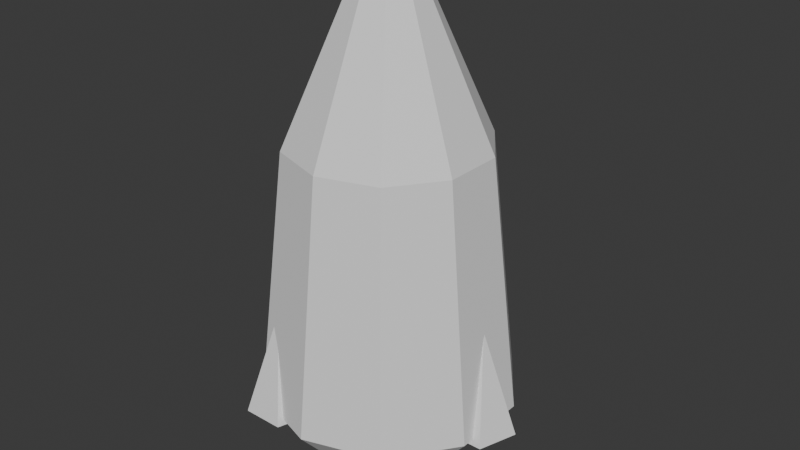 # Source: crystal_4.blend  (saved by Blender 5.2.44; exported with 4.5.12 LTS)
import bpy
from mathutils import Matrix  # noqa: F401  (used for matrix-valued properties, if any)

bpy.ops.wm.read_factory_settings(use_empty=True)
scene = bpy.context.scene
scene.name = 'Scene'

# ---- collections
col_collection = bpy.data.collections.new('Collection'); scene.collection.children.link(col_collection)

# ---- world
world_world = bpy.data.worlds.new('World'); scene.world = world_world
world_world.use_nodes = True; world_world.node_tree.nodes.clear()
_N = world_world.node_tree.nodes; _L = world_world.node_tree.links
n0 = _N.new('ShaderNodeOutputWorld'); n0.name = 'World Output'; n0.location = (200, 100)
n1 = _N.new('ShaderNodeBackground'); n1.name = 'Background'; n1.location = (-200, 100)
n1.inputs[0].default_value = (0.05088, 0.05088, 0.05088, 1.0)
_L.new(n1.outputs[0], n0.inputs[0])
n0.is_active_output = True
world_world.color = (0.05088, 0.05088, 0.05088)
world_world.sun_shadow_jitter_overblur = 0.0

# ---- meshes
me_cone = bpy.data.meshes.new('Cone')
me_cone.from_pydata([(0.0, 1.1, -1.0), (0.0, 0.85, 1.2), (0.6466, 0.8899, -1.0), (0.4996, 0.6877, 1.2), (1.046, 0.3399, -1.0), (0.8084, 0.2627, 1.2), (1.046, -0.3399, -1.0), (0.8084, -0.2627, 1.2), (0.6466, -0.8899, -1.0), (0.4996, -0.6877, 1.2), (0.0, -1.1, -1.0), (0.0, -0.85, 1.2), (-0.6466, -0.8899, -1.0), (-0.4996, -0.6877, 1.2), (-1.046, -0.3399, -1.0), (-0.8084, -0.2627, 1.2), (-1.046, 0.3399, -1.0), (-0.8084, 0.2627, 1.2), (-0.6466, 0.8899, -1.0), (-0.4996, 0.6877, 1.2), (0.0, 0.85, 1.2), (0.0, 0.18, 2.7), (0.4996, 0.6877, 1.2), (0.1058, 0.1456, 2.7), (0.8084, 0.2627, 1.2), (0.1712, 0.05562, 2.7), (0.8084, -0.2627, 1.2), (0.1712, -0.05562, 2.7), (0.4996, -0.6877, 1.2), (0.1058, -0.1456, 2.7), (0.0, -0.85, 1.2), (0.0, -0.18, 2.7), (-0.4996, -0.6877, 1.2), (-0.1058, -0.1456, 2.7), (-0.8084, -0.2627, 1.2), (-0.1712, -0.05562, 2.7), (-0.8084, 0.2627, 1.2), (-0.1712, 0.05562, 2.7), (-0.4996, 0.6877, 1.2), (-0.1058, 0.1456, 2.7), (0.0, 0.5, -1.7), (0.0, 1.1, -1.0), (0.2939, 0.4045, -1.7), (0.6466, 0.8899, -1.0), (0.4755, 0.1545, -1.7), (1.046, 0.3399, -1.0), (0.4755, -0.1545, -1.7), (1.046, -0.3399, -1.0), (0.2939, -0.4045, -1.7), (0.6466, -0.8899, -1.0), (0.0, -0.5, -1.7), (0.0, -1.1, -1.0), (-0.2939, -0.4045, -1.7), (-0.6466, -0.8899, -1.0), (-0.4755, -0.1545, -1.7), (-1.046, -0.3399, -1.0), (-0.4755, 0.1545, -1.7), (-1.046, 0.3399, -1.0), (-0.2939, 0.4045, -1.7), (-0.6466, 0.8899, -1.0), (0.95, 0.3, -1.05), (1.235, 0.09271, -1.05), (1.126, -0.2427, -1.05), (0.7737, -0.2427, -1.05), (0.6647, 0.09271, -1.05), (0.95, 0.0, -0.15), (-0.475, 1.123, -1.05), (-0.1897, 0.9154, -1.05), (-0.2987, 0.58, -1.05), (-0.6513, 0.58, -1.05), (-0.7603, 0.9154, -1.05), (-0.475, 0.8227, -0.15), (-0.475, -0.5227, -1.05), (-0.1897, -0.73, -1.05), (-0.2987, -1.065, -1.05), (-0.6513, -1.065, -1.05), (-0.7603, -0.73, -1.05), (-0.475, -0.8227, -0.15)], [], [(1, 2, 0), (3, 4, 2), (5, 6, 4), (7, 8, 6), (9, 10, 8), (11, 12, 10), (13, 14, 12), (15, 16, 14), (17, 9, 5), (17, 18, 16), (19, 0, 18), (6, 14, 18), (21, 22, 20), (22, 25, 24), (25, 26, 24), (27, 28, 26), (29, 30, 28), (31, 32, 30), (32, 35, 34), (35, 36, 34), (37, 29, 25), (37, 38, 36), (39, 20, 38), (26, 30, 34), (41, 42, 40), (43, 44, 42), (45, 46, 44), (46, 49, 48), (49, 50, 48), (51, 52, 50), (53, 54, 52), (55, 56, 54), (57, 49, 45), (56, 59, 58), (59, 40, 58), (46, 54, 58), (60, 65, 61), (61, 65, 62), (62, 65, 63), (61, 62, 63), (63, 65, 64), (64, 65, 60), (66, 71, 67), (67, 71, 68), (68, 71, 69), (67, 68, 69), (69, 71, 70), (70, 71, 66), (72, 77, 73), (73, 77, 74), (74, 77, 75), (73, 74, 75), (75, 77, 76), (76, 77, 72), (1, 3, 2), (3, 5, 4), (5, 7, 6), (7, 9, 8), (9, 11, 10), (11, 13, 12), (13, 15, 14), (15, 17, 16), (5, 3, 1), (1, 19, 17), (17, 15, 13), (13, 11, 9), (9, 7, 5), (5, 1, 17), (17, 13, 9), (17, 19, 18), (19, 1, 0), (18, 0, 2), (2, 4, 6), (6, 8, 10), (10, 12, 6), (12, 14, 6), (14, 16, 18), (18, 2, 6), (21, 23, 22), (22, 23, 25), (25, 27, 26), (27, 29, 28), (29, 31, 30), (31, 33, 32), (32, 33, 35), (35, 37, 36), (25, 23, 21), (21, 39, 37), (37, 35, 33), (33, 31, 29), (29, 27, 25), (25, 21, 37), (37, 33, 29), (37, 39, 38), (39, 21, 20), (38, 20, 22), (22, 24, 26), (26, 28, 30), (30, 32, 34), (34, 36, 38), (38, 22, 34), (22, 26, 34), (41, 43, 42), (43, 45, 44), (45, 47, 46), (46, 47, 49), (49, 51, 50), (51, 53, 52), (53, 55, 54), (55, 57, 56), (45, 43, 41), (41, 59, 45), (59, 57, 45), (57, 55, 53), (53, 51, 57), (51, 49, 57), (49, 47, 45), (56, 57, 59), (59, 41, 40), (58, 40, 42), (42, 44, 58), (44, 46, 58), (46, 48, 50), (50, 52, 54), (54, 56, 58), (46, 50, 54), (64, 60, 63), (60, 61, 63), (70, 66, 69), (66, 67, 69), (76, 72, 75), (72, 73, 75)])
_uv = me_cone.uv_layers.new(name='UVMap')
_uv.uv.foreach_set('vector', [0.09174, 0.02172, 0.1532, 0.3106, 0.06694, 0.3035, 0.1584, 0.02723, 0.2331, 0.3035, 0.1532, 0.3106, 0.2202, 0.02172, 0.2762, 0.2848, 0.2331, 0.3035, 0.02272, 0.3252, 0.06827, 0.6186, 0.007322, 0.6049, 0.06981, 0.3358, 0.1548, 0.6186, 0.06827, 0.6186, 0.1367, 0.3358, 0.2339, 0.6049, 0.1548, 0.6186, 0.6125, 0.3068, 0.6555, 0.6002, 0.5764, 0.5865, 0.6736, 0.3173, 0.742, 0.6002, 0.6555, 0.6002, 0.3308, 0.6272, 0.5002, 0.7503, 0.3955, 0.8263, 0.7405, 0.3173, 0.803, 0.5865, 0.742, 0.6002, 0.04568, 0.007322, 0.06694, 0.3035, 0.007322, 0.2848, 0.3426, 0.03452, 0.5617, 0.1937, 0.4263, 0.2921, 0.167, 0.6397, 0.1043, 0.8423, 0.04459, 0.8122, 0.1043, 0.8423, 0.1922, 0.65, 0.1636, 0.8604, 0.1922, 0.65, 0.1999, 0.8596, 0.1636, 0.8604, 0.8862, 0.3068, 0.8647, 0.5181, 0.8176, 0.5075, 0.8962, 0.309, 0.9316, 0.5181, 0.8647, 0.5181, 0.9103, 0.309, 0.9927, 0.5075, 0.9316, 0.5181, 0.8003, 0.8156, 0.8827, 0.617, 0.8614, 0.8261, 0.8827, 0.617, 0.9283, 0.8261, 0.8614, 0.8261, 0.8261, 0.5372, 0.8619, 0.5632, 0.8398, 0.5793, 0.8968, 0.617, 0.9754, 0.8156, 0.9283, 0.8261, 0.1591, 0.6332, 0.04459, 0.8122, 0.007322, 0.7815, 0.681, 0.6148, 0.7857, 0.6908, 0.7457, 0.8139, 0.3426, 0.5644, 0.3647, 0.4692, 0.3883, 0.5015, 0.2909, 0.4932, 0.3647, 0.4292, 0.3647, 0.4692, 0.2909, 0.4052, 0.3883, 0.3968, 0.3647, 0.4292, 0.3883, 0.3968, 0.4263, 0.3068, 0.4263, 0.3844, 0.4263, 0.3068, 0.4643, 0.3968, 0.4263, 0.3844, 0.51, 0.334, 0.4879, 0.4292, 0.4643, 0.3968, 0.5617, 0.4052, 0.4879, 0.4692, 0.4879, 0.4292, 0.5617, 0.4932, 0.4644, 0.5015, 0.4879, 0.4692, 0.5764, 0.1057, 0.8472, 0.1057, 0.7955, 0.2649, 0.4644, 0.5015, 0.4263, 0.5916, 0.4263, 0.5139, 0.4263, 0.5916, 0.3883, 0.5015, 0.4263, 0.5139, 0.3883, 0.3968, 0.4879, 0.4692, 0.4263, 0.5139, 0.2311, 0.7477, 0.2757, 0.6332, 0.2757, 0.756, 0.8003, 0.9405, 0.8615, 0.8408, 0.817, 0.9552, 0.817, 0.9552, 0.8615, 0.8408, 0.8615, 0.9635, 0.3777, 0.9148, 0.3508, 0.8779, 0.3777, 0.8409, 0.5148, 0.7206, 0.5594, 0.6062, 0.5594, 0.729, 0.2145, 0.733, 0.2757, 0.6332, 0.2311, 0.7477, 0.2311, 0.8851, 0.2757, 0.7707, 0.2757, 0.8934, 0.8761, 0.9405, 0.9373, 0.8408, 0.8928, 0.9552, 0.8928, 0.9552, 0.9373, 0.8408, 0.9373, 0.9635, 0.6613, 0.9093, 0.6613, 0.8636, 0.7047, 0.8495, 0.2909, 0.9616, 0.3135, 0.8409, 0.3362, 0.9616, 0.2145, 0.8704, 0.2757, 0.7707, 0.2311, 0.8851, 0.8785, 0.1217, 0.9231, 0.007322, 0.9231, 0.1301, 0.8619, 0.2445, 0.9231, 0.1447, 0.8785, 0.2592, 0.8785, 0.2592, 0.9231, 0.1447, 0.9231, 0.2675, 0.6198, 0.9234, 0.5764, 0.9093, 0.5764, 0.8636, 0.5148, 0.8664, 0.5148, 0.7437, 0.5594, 0.8581, 0.8619, 0.1071, 0.9231, 0.007322, 0.8785, 0.1217, 0.09174, 0.02172, 0.1584, 0.02723, 0.1532, 0.3106, 0.1584, 0.02723, 0.2202, 0.02172, 0.2331, 0.3035, 0.2202, 0.02172, 0.2535, 0.007322, 0.2762, 0.2848, 0.02272, 0.3252, 0.06981, 0.3358, 0.06827, 0.6186, 0.06981, 0.3358, 0.1367, 0.3358, 0.1548, 0.6186, 0.1367, 0.3358, 0.1978, 0.3252, 0.2339, 0.6049, 0.6125, 0.3068, 0.6736, 0.3173, 0.6555, 0.6002, 0.6736, 0.3173, 0.7405, 0.3173, 0.742, 0.6002, 0.3955, 0.8263, 0.3308, 0.8053, 0.2909, 0.7503, 0.2909, 0.7503, 0.2909, 0.6823, 0.3308, 0.6272, 0.3308, 0.6272, 0.3955, 0.6062, 0.4602, 0.6272, 0.4602, 0.6272, 0.5002, 0.6823, 0.5002, 0.7503, 0.5002, 0.7503, 0.4602, 0.8053, 0.3955, 0.8263, 0.3955, 0.8263, 0.2909, 0.7503, 0.3308, 0.6272, 0.3308, 0.6272, 0.4602, 0.6272, 0.5002, 0.7503, 0.7405, 0.3173, 0.7876, 0.3068, 0.803, 0.5865, 0.04568, 0.007322, 0.09174, 0.02172, 0.06694, 0.3035, 0.4263, 0.2921, 0.3426, 0.2649, 0.2909, 0.1937, 0.2909, 0.1937, 0.2909, 0.1057, 0.3426, 0.03452, 0.3426, 0.03452, 0.4263, 0.007322, 0.51, 0.03452, 0.51, 0.03452, 0.5617, 0.1057, 0.3426, 0.03452, 0.5617, 0.1057, 0.5617, 0.1937, 0.3426, 0.03452, 0.5617, 0.1937, 0.51, 0.2649, 0.4263, 0.2921, 0.4263, 0.2921, 0.2909, 0.1937, 0.3426, 0.03452, 0.167, 0.6397, 0.1796, 0.6461, 0.1043, 0.8423, 0.1043, 0.8423, 0.1796, 0.6461, 0.1922, 0.65, 0.1922, 0.65, 0.1999, 0.6498, 0.1999, 0.8596, 0.8862, 0.3068, 0.8962, 0.309, 0.8647, 0.5181, 0.8962, 0.309, 0.9103, 0.309, 0.9316, 0.5181, 0.9103, 0.309, 0.9233, 0.3068, 0.9927, 0.5075, 0.8003, 0.8156, 0.8697, 0.6148, 0.8827, 0.617, 0.8827, 0.617, 0.8968, 0.617, 0.9283, 0.8261, 0.8398, 0.5793, 0.8261, 0.5749, 0.8176, 0.5632, 0.8176, 0.5632, 0.8176, 0.5488, 0.8261, 0.5372, 0.8261, 0.5372, 0.8398, 0.5327, 0.8535, 0.5372, 0.8535, 0.5372, 0.8619, 0.5488, 0.8619, 0.5632, 0.8619, 0.5632, 0.8535, 0.5749, 0.8398, 0.5793, 0.8398, 0.5793, 0.8176, 0.5632, 0.8261, 0.5372, 0.8261, 0.5372, 0.8535, 0.5372, 0.8619, 0.5632, 0.8968, 0.617, 0.9068, 0.6148, 0.9754, 0.8156, 0.1591, 0.6332, 0.167, 0.6397, 0.04459, 0.8122, 0.6164, 0.8139, 0.5764, 0.7588, 0.5764, 0.6908, 0.5764, 0.6908, 0.6164, 0.6358, 0.681, 0.6148, 0.681, 0.6148, 0.7457, 0.6358, 0.7857, 0.6908, 0.7857, 0.6908, 0.7857, 0.7588, 0.7457, 0.8139, 0.7457, 0.8139, 0.681, 0.8349, 0.6164, 0.8139, 0.6164, 0.8139, 0.5764, 0.6908, 0.7457, 0.8139, 0.5764, 0.6908, 0.681, 0.6148, 0.7457, 0.8139, 0.3426, 0.5644, 0.2909, 0.4932, 0.3647, 0.4692, 0.2909, 0.4932, 0.2909, 0.4052, 0.3647, 0.4292, 0.2909, 0.4052, 0.3426, 0.334, 0.3883, 0.3968, 0.3883, 0.3968, 0.3426, 0.334, 0.4263, 0.3068, 0.4263, 0.3068, 0.51, 0.334, 0.4643, 0.3968, 0.51, 0.334, 0.5617, 0.4052, 0.4879, 0.4292, 0.5617, 0.4052, 0.5617, 0.4932, 0.4879, 0.4692, 0.5617, 0.4932, 0.51, 0.5644, 0.4644, 0.5015, 0.7955, 0.2649, 0.7118, 0.2921, 0.6281, 0.2649, 0.6281, 0.2649, 0.5764, 0.1937, 0.7955, 0.2649, 0.5764, 0.1937, 0.5764, 0.1057, 0.7955, 0.2649, 0.5764, 0.1057, 0.6281, 0.03452, 0.7118, 0.007322, 0.7118, 0.007322, 0.7955, 0.03452, 0.5764, 0.1057, 0.7955, 0.03452, 0.8472, 0.1057, 0.5764, 0.1057, 0.8472, 0.1057, 0.8472, 0.1937, 0.7955, 0.2649, 0.4644, 0.5015, 0.51, 0.5644, 0.4263, 0.5916, 0.4263, 0.5916, 0.3426, 0.5644, 0.3883, 0.5015, 0.4263, 0.5139, 0.3883, 0.5015, 0.3647, 0.4692, 0.3647, 0.4692, 0.3647, 0.4292, 0.4263, 0.5139, 0.3647, 0.4292, 0.3883, 0.3968, 0.4263, 0.5139, 0.3883, 0.3968, 0.4263, 0.3844, 0.4643, 0.3968, 0.4643, 0.3968, 0.4879, 0.4292, 0.4879, 0.4692, 0.4879, 0.4692, 0.4644, 0.5015, 0.4263, 0.5139, 0.3883, 0.3968, 0.4643, 0.3968, 0.4879, 0.4692, 0.4211, 0.8551, 0.4211, 0.9007, 0.3777, 0.8409, 0.4211, 0.9007, 0.3777, 0.9148, 0.3777, 0.8409, 0.7315, 0.8865, 0.7047, 0.9234, 0.7047, 0.8495, 0.7047, 0.9234, 0.6613, 0.9093, 0.7047, 0.8495, 0.6198, 0.8495, 0.6466, 0.8865, 0.5764, 0.8636, 0.6466, 0.8865, 0.6198, 0.9234, 0.5764, 0.8636])
me_cone.update()

# ---- objects
ob_asset = bpy.data.objects.new('asset', me_cone)

# ---- transforms, parenting, visibility, modifiers, constraints
ob_asset.location = (0.0, 0.0, 0.0)

# ---- collection membership
col_collection.objects.link(ob_asset)

# ---- scene / render settings (as saved in the file)
scene.frame_start = 1; scene.frame_end = 250; scene.frame_set(1)
scene.render.engine = 'BLENDER_EEVEE_NEXT'
scene.render.bake_bias = 0.0
scene.render.bake_samples = 0
scene.render.compositor_device = 'GPU'
scene.eevee.use_volume_custom_range = False
scene.eevee.fast_gi_thickness_near = 0.1
scene.eevee.fast_gi_thickness_far = 0.0
scene.eevee.ray_tracing_options.screen_trace_thickness = 0.1
bpy.context.view_layer.update()

# ---- added for rendering (the .blend has no active camera and no usable light): camera, sun
cam_auto = bpy.data.cameras.new('AutoCamera')
cam_auto.lens = 50.0
cam_auto.sensor_width = 36.0
cam_auto.clip_end = 1000.0
ob_auto_camera = bpy.data.objects.new('AutoCamera', cam_auto)
scene.collection.objects.link(ob_auto_camera)
ob_auto_camera.location = (5.12031, -6.01952, 4.52059)
ob_auto_camera.rotation_euler = (1.09748, -7.21219e-08, 0.694738)
scene.camera = ob_auto_camera
light_auto_sun = bpy.data.lights.new('AutoSun', 'SUN')
light_auto_sun.energy = 3.0
light_auto_sun.angle = 0.0523599
ob_auto_sun = bpy.data.objects.new('AutoSun', light_auto_sun)
scene.collection.objects.link(ob_auto_sun)
ob_auto_sun.rotation_euler = (0.872665, 0.174533, 0.523599)
bpy.context.view_layer.update()
